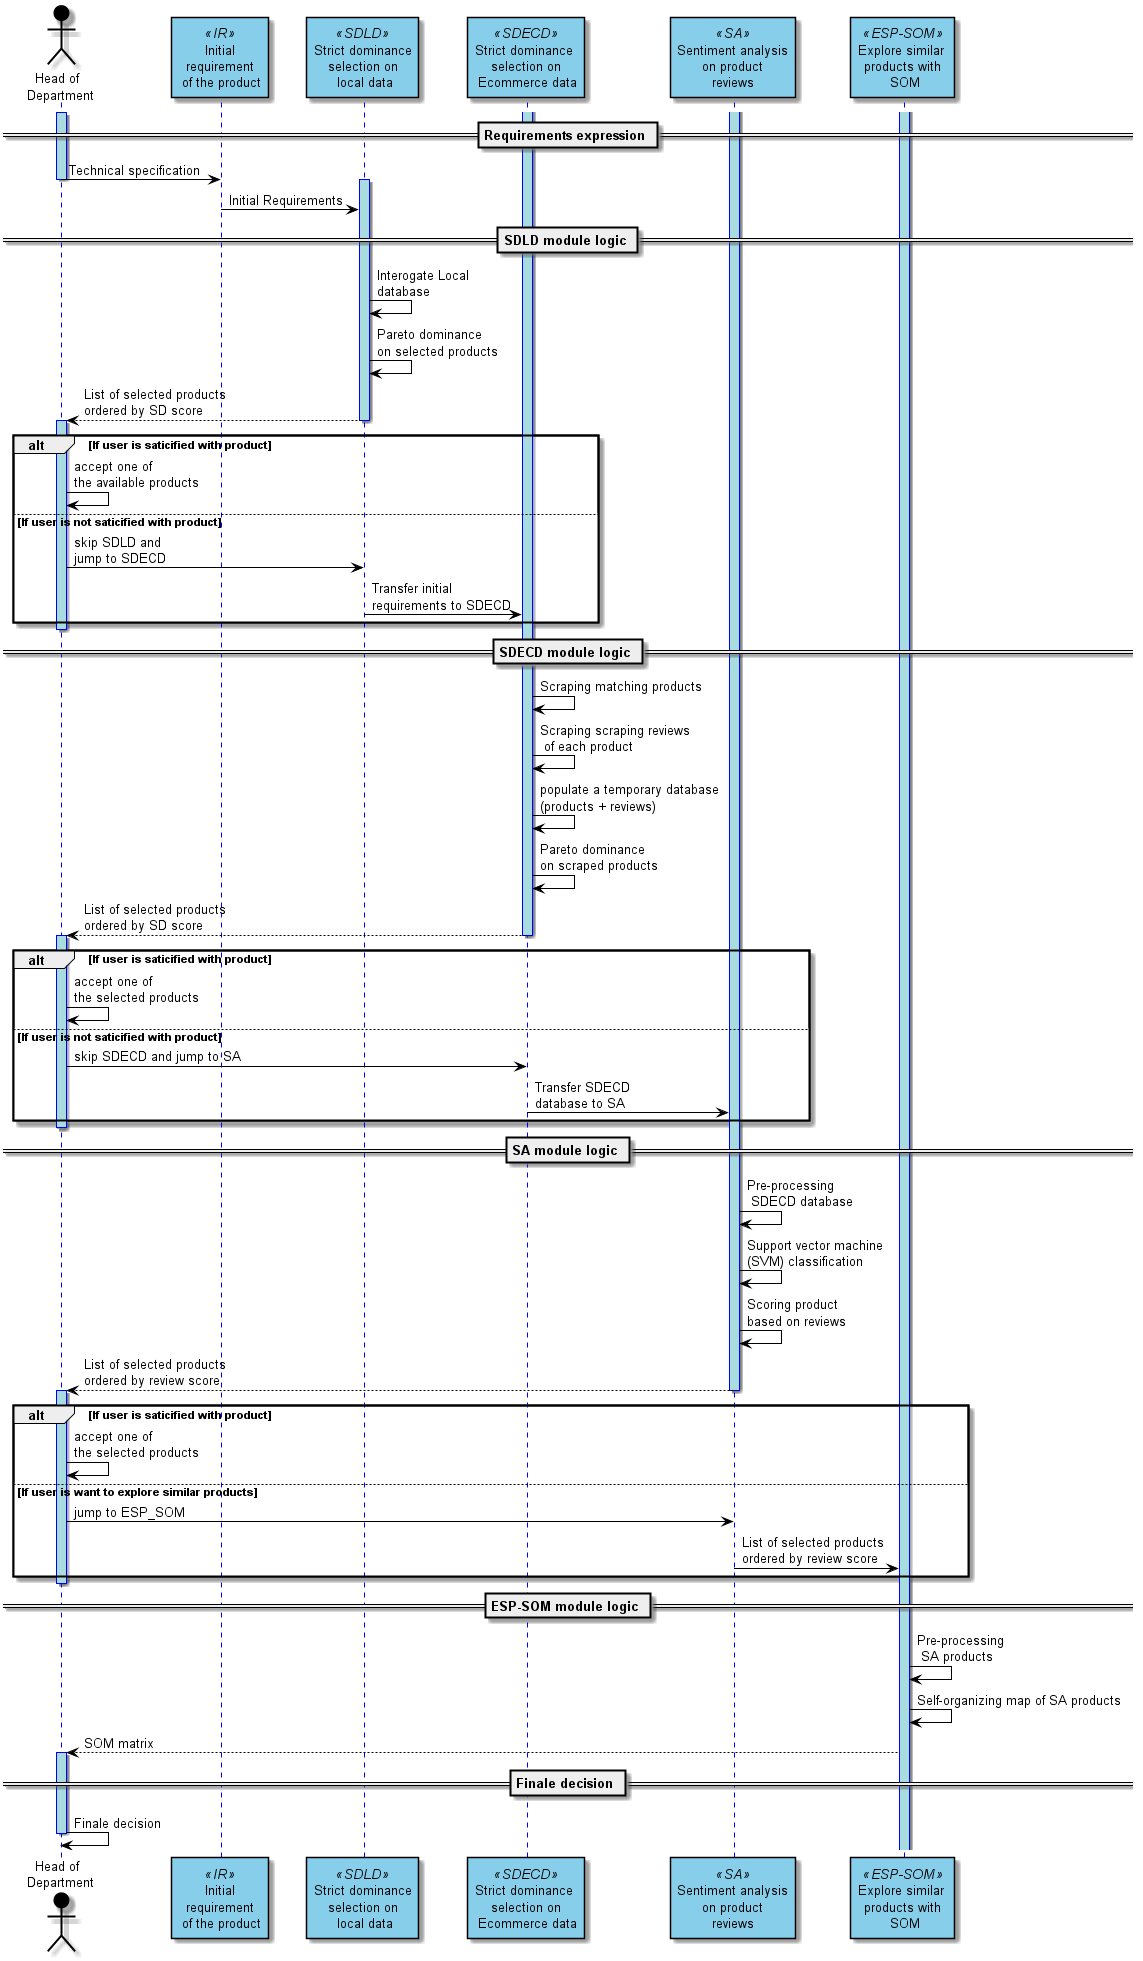

The diagram above was rendered by PlantUML. Its source (embedded in the PNG):
@startuml


skinparam NoteBackgroundColor #DBFAF4
skinparam NoteBorderColor Black
skinparam sequence {

  BorderColor none
  BackgroundColor none
  Shadowing false

  ArrowColor Black
	ActorBorderColor Black
	LifeLineBorderColor blue
	LifeLineBackgroundColor #A9DCDF

	ParticipantBorderColor Black
	ParticipantBackgroundColor SkyBlue
	ParticipantFontSize 13
	ParticipantFontColor Black

	ActorBackgroundColor Black
	ActorFontColor Black
	ActorFontSize 13

  BoxBorderColor Black

}

actor "Head of \n Department" as HD
participant "Initial\n requirement \n of the product" as IR <<IR>>
participant "Strict dominance\n selection on \n local data" as SDLD <<SDLD>>
participant "Strict dominance \n selection on \n Ecommerce data" as SDECD <<SDECD>>
participant "Sentiment analysis\n on product \nreviews" as SA <<SA>>
participant "Explore similar \n products with \n SOM" as ESP_SOM <<ESP-SOM>>


== Requirements expression ==

activate HD
HD -> IR :Technical specification
deactivate HD


activate SDLD
IR -> SDLD :Initial Requirements
== SDLD module logic ==
SDLD -> SDLD :Interogate Local \ndatabase
SDLD -> SDLD :Pareto dominance \non selected products
SDLD --> HD:List of selected products\nordered by SD score
deactivate SDLD

activate HD
alt If user is saticified with product
HD -> HD : accept one of \nthe available products
else If user is not saticified with product
HD -> SDLD : skip SDLD and\njump to SDECD
SDLD -> SDECD : Transfer initial \nrequirements to SDECD
end
deactivate HD

== SDECD module logic ==

activate SDECD
SDECD -> SDECD :Scraping matching products
SDECD -> SDECD :Scraping scraping reviews\n of each product
SDECD -> SDECD :populate a temporary database \n(products + reviews)
SDECD -> SDECD :Pareto dominance \non scraped products
SDECD --> HD:List of selected products \nordered by SD score
deactivate SDECD


activate HD
alt If user is saticified with product
HD -> HD : accept one of \nthe selected products
else If user is not saticified with product
HD -> SDECD : skip SDECD and jump to SA
SDECD -> SA : Transfer SDECD \ndatabase to SA
end
deactivate HD
== SA module logic ==

activate SA
SA -> SA :Pre-processing \n SDECD database
SA -> SA :Support vector machine \n(SVM) classification
SA -> SA :Scoring product \nbased on reviews
SA --> HD:List of selected products \nordered by review score
deactivate SA


activate HD
alt If user is saticified with product
HD -> HD : accept one of \nthe selected products
else If user is want to explore similar products
HD -> SA : jump to ESP_SOM
SA->ESP_SOM:List of selected products \nordered by review score
end
deactivate HD
== ESP-SOM module logic ==

activate ESP_SOM
ESP_SOM -> ESP_SOM :Pre-processing \n SA products
ESP_SOM -> ESP_SOM :Self-organizing map of SA products
ESP_SOM --> HD :SOM matrix
deactivate SA

== Finale decision ==

activate HD
HD -> HD:Finale decision
deactivate HD


@enduml